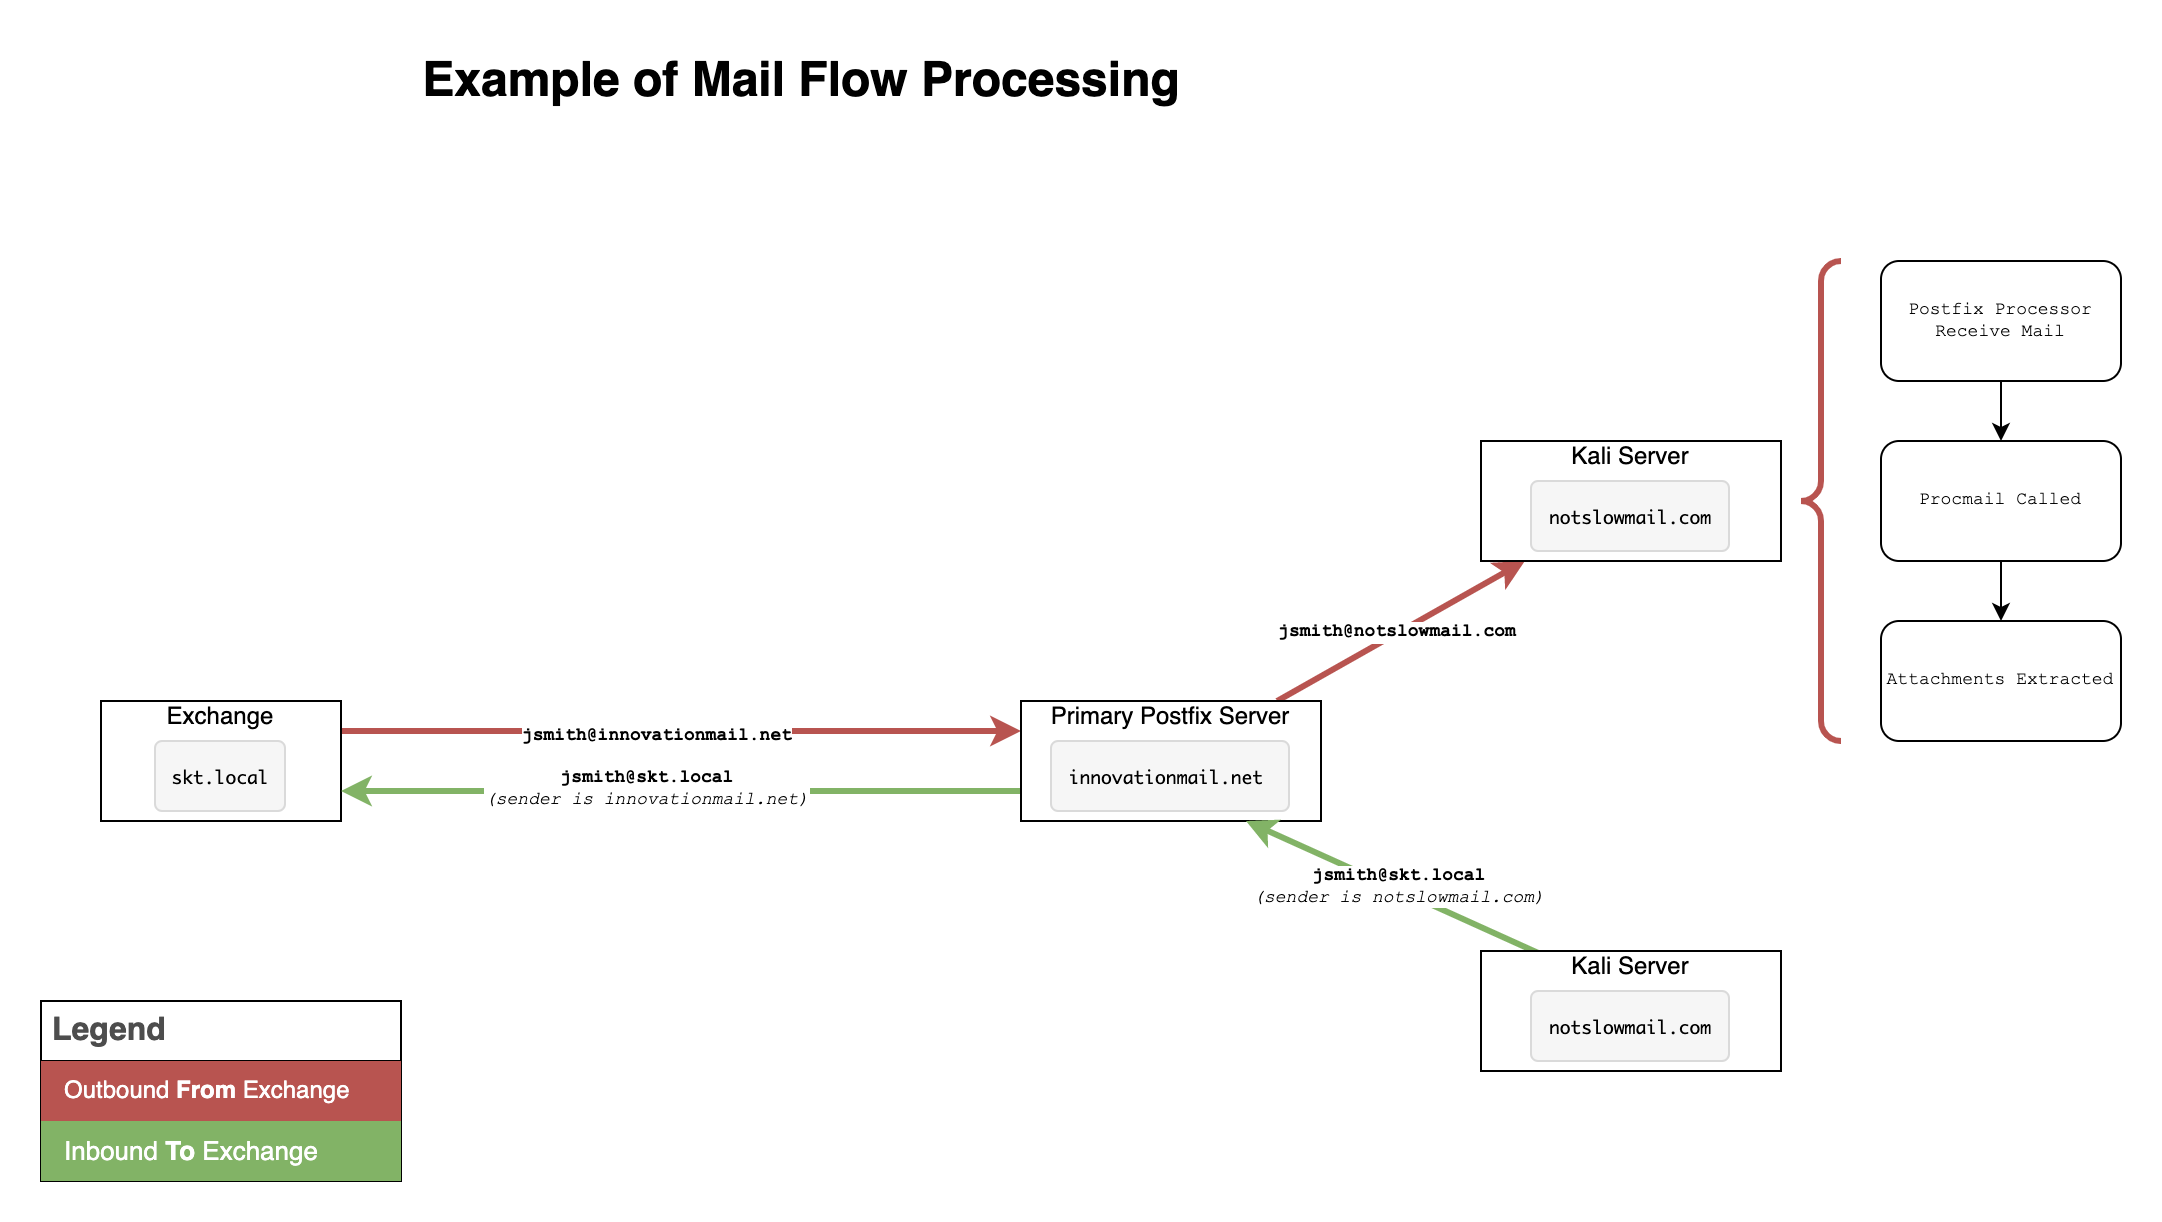

The diagram above was exported from draw.io. Its source (the exported page's mxGraphModel, read from the mxfile embedded in the PNG):
<mxGraphModel dx="1595" dy="862" grid="1" gridSize="10" guides="1" tooltips="1" connect="1" arrows="1" fold="1" page="1" pageScale="1" pageWidth="1100" pageHeight="850" math="0" shadow="0">
  <root>
    <mxCell id="zKufZEOZvIdf2vSK6EBk-0" />
    <mxCell id="zKufZEOZvIdf2vSK6EBk-1" parent="zKufZEOZvIdf2vSK6EBk-0" />
    <mxCell id="zKufZEOZvIdf2vSK6EBk-2" style="edgeStyle=orthogonalEdgeStyle;rounded=0;orthogonalLoop=1;jettySize=auto;html=1;shadow=0;flowAnimation=1;exitX=1;exitY=0.25;exitDx=0;exitDy=0;entryX=0;entryY=0.25;entryDx=0;entryDy=0;fillColor=#f8cecc;strokeColor=#b85450;strokeWidth=3;" edge="1" parent="zKufZEOZvIdf2vSK6EBk-1" source="zKufZEOZvIdf2vSK6EBk-4" target="zKufZEOZvIdf2vSK6EBk-9">
      <mxGeometry relative="1" as="geometry" />
    </mxCell>
    <mxCell id="zKufZEOZvIdf2vSK6EBk-3" value="&lt;font face=&quot;Courier New&quot;&gt;&lt;b&gt;jsmith@&lt;span style=&quot;font-variant-ligatures: none; text-align: left;&quot;&gt;innovationmail.net&lt;/span&gt;&lt;/b&gt;&lt;/font&gt;" style="edgeLabel;html=1;align=center;verticalAlign=middle;resizable=0;points=[];fontSize=9;fontColor=#000000;" vertex="1" connectable="0" parent="zKufZEOZvIdf2vSK6EBk-2">
      <mxGeometry x="-0.0737" y="-1" relative="1" as="geometry">
        <mxPoint y="1" as="offset" />
      </mxGeometry>
    </mxCell>
    <mxCell id="zKufZEOZvIdf2vSK6EBk-4" value="Exchange&lt;br&gt;&lt;pre style=&quot;border: 1px solid var(--saf-0); box-sizing: inherit; margin-top: 4px; margin-bottom: 4px; padding: 8px; --saf-0:rgba(var(--sk_foreground_low,29,28,29),0.13); overflow-wrap: break-word; font-variant-ligatures: none; line-height: 1.50001; tab-size: 4; word-break: normal; background: rgba(var(--sk_foreground_min,29,28,29),0.04); border-radius: 4px; counter-reset: list-0 0 list-1 0 list-2 0 list-3 0 list-4 0 list-5 0 list-6 0 list-7 0 list-8 0 list-9 0; text-align: left; font-family: Monaco, Menlo, Consolas, &amp;quot;Courier New&amp;quot;, monospace !important;&quot; data-stringify-type=&quot;pre&quot; class=&quot;c-mrkdwn__pre&quot;&gt;&lt;font style=&quot;border-color: var(--border-color); font-size: 9px;&quot;&gt;skt.local&lt;/font&gt;&lt;/pre&gt;" style="rounded=0;whiteSpace=wrap;html=1;" vertex="1" parent="zKufZEOZvIdf2vSK6EBk-1">
      <mxGeometry x="210" y="400" width="120" height="60" as="geometry" />
    </mxCell>
    <mxCell id="zKufZEOZvIdf2vSK6EBk-5" value="" style="rounded=0;sketch=0;orthogonalLoop=1;jettySize=auto;html=1;shadow=0;fontFamily=Courier New;fontSize=9;fontColor=#000000;flowAnimation=1;fillColor=#f8cecc;strokeColor=#b85450;strokeWidth=3;" edge="1" parent="zKufZEOZvIdf2vSK6EBk-1" source="zKufZEOZvIdf2vSK6EBk-9" target="zKufZEOZvIdf2vSK6EBk-10">
      <mxGeometry relative="1" as="geometry" />
    </mxCell>
    <mxCell id="zKufZEOZvIdf2vSK6EBk-6" value="jsmith@notslowmail.com" style="edgeLabel;html=1;align=center;verticalAlign=middle;resizable=0;points=[];fontSize=9;fontFamily=Courier New;fontColor=#000000;fontStyle=1" vertex="1" connectable="0" parent="zKufZEOZvIdf2vSK6EBk-5">
      <mxGeometry x="-0.0419" y="1" relative="1" as="geometry">
        <mxPoint as="offset" />
      </mxGeometry>
    </mxCell>
    <mxCell id="zKufZEOZvIdf2vSK6EBk-7" style="edgeStyle=none;rounded=0;sketch=0;orthogonalLoop=1;jettySize=auto;html=1;exitX=0;exitY=0.75;exitDx=0;exitDy=0;entryX=1;entryY=0.75;entryDx=0;entryDy=0;shadow=0;fontFamily=Courier New;fontSize=9;fontColor=#000000;startArrow=none;startFill=0;endArrow=classic;endFill=1;flowAnimation=1;fillColor=#d5e8d4;strokeColor=#82b366;strokeWidth=3;" edge="1" parent="zKufZEOZvIdf2vSK6EBk-1" source="zKufZEOZvIdf2vSK6EBk-9" target="zKufZEOZvIdf2vSK6EBk-4">
      <mxGeometry relative="1" as="geometry" />
    </mxCell>
    <mxCell id="zKufZEOZvIdf2vSK6EBk-8" value="&lt;b&gt;jsmith@skt.local&lt;br&gt;&lt;/b&gt;&lt;i style=&quot;border-color: var(--border-color);&quot;&gt;(sender is innovationmail.net)&lt;/i&gt;&lt;b&gt;&lt;br&gt;&lt;/b&gt;" style="edgeLabel;html=1;align=center;verticalAlign=middle;resizable=0;points=[];fontSize=9;fontFamily=Courier New;fontColor=#000000;" vertex="1" connectable="0" parent="zKufZEOZvIdf2vSK6EBk-7">
      <mxGeometry x="0.1029" y="-1" relative="1" as="geometry">
        <mxPoint as="offset" />
      </mxGeometry>
    </mxCell>
    <mxCell id="zKufZEOZvIdf2vSK6EBk-9" value="Primary Postfix Server&lt;br&gt;&lt;pre style=&quot;box-sizing: inherit; margin-top: 4px; margin-bottom: 4px; padding: 8px; --saf-0:rgba(var(--sk_foreground_low,29,28,29),0.13); overflow-wrap: break-word; font-variant-ligatures: none; line-height: 1.50001; tab-size: 4; word-break: normal; background: rgba(var(--sk_foreground_min,29,28,29),0.04); border: 1px solid var(--saf-0); border-radius: 4px; counter-reset: list-0 0 list-1 0 list-2 0 list-3 0 list-4 0 list-5 0 list-6 0 list-7 0 list-8 0 list-9 0; text-align: left; font-family: Monaco, Menlo, Consolas, &amp;quot;Courier New&amp;quot;, monospace !important;&quot; data-stringify-type=&quot;pre&quot; class=&quot;c-mrkdwn__pre&quot;&gt;&lt;font style=&quot;font-size: 9px;&quot;&gt;innovationmail.net&lt;/font&gt;&lt;/pre&gt;" style="whiteSpace=wrap;html=1;rounded=0;" vertex="1" parent="zKufZEOZvIdf2vSK6EBk-1">
      <mxGeometry x="670" y="400" width="150" height="60" as="geometry" />
    </mxCell>
    <mxCell id="zKufZEOZvIdf2vSK6EBk-10" value="Kali Server&lt;br&gt;&lt;pre style=&quot;box-sizing: inherit; margin-top: 4px; margin-bottom: 4px; padding: 8px; --saf-0:rgba(var(--sk_foreground_low,29,28,29),0.13); overflow-wrap: break-word; font-variant-ligatures: none; line-height: 1.50001; tab-size: 4; word-break: normal; background: rgba(var(--sk_foreground_min,29,28,29),0.04); border: 1px solid var(--saf-0); border-radius: 4px; counter-reset: list-0 0 list-1 0 list-2 0 list-3 0 list-4 0 list-5 0 list-6 0 list-7 0 list-8 0 list-9 0; text-align: left; font-family: Monaco, Menlo, Consolas, &amp;quot;Courier New&amp;quot;, monospace !important;&quot; data-stringify-type=&quot;pre&quot; class=&quot;c-mrkdwn__pre&quot;&gt;&lt;font style=&quot;font-size: 9px;&quot;&gt;notslowmail.com&lt;/font&gt;&lt;/pre&gt;" style="whiteSpace=wrap;html=1;rounded=0;" vertex="1" parent="zKufZEOZvIdf2vSK6EBk-1">
      <mxGeometry x="900" y="270" width="150" height="60" as="geometry" />
    </mxCell>
    <mxCell id="zKufZEOZvIdf2vSK6EBk-11" style="edgeStyle=none;rounded=0;sketch=0;orthogonalLoop=1;jettySize=auto;html=1;exitX=0.25;exitY=0;exitDx=0;exitDy=0;entryX=0.75;entryY=1;entryDx=0;entryDy=0;shadow=0;fontFamily=Courier New;fontSize=9;fontColor=#000000;startArrow=none;startFill=0;endArrow=classic;endFill=1;flowAnimation=1;fillColor=#d5e8d4;strokeColor=#82b366;strokeWidth=3;" edge="1" parent="zKufZEOZvIdf2vSK6EBk-1" target="zKufZEOZvIdf2vSK6EBk-9">
      <mxGeometry relative="1" as="geometry">
        <mxPoint x="937.5" y="530" as="sourcePoint" />
      </mxGeometry>
    </mxCell>
    <mxCell id="zKufZEOZvIdf2vSK6EBk-12" value="jsmith@skt.local&lt;br&gt;&lt;i style=&quot;border-color: var(--border-color); font-weight: 400;&quot;&gt;(sender is notslowmail.com)&lt;/i&gt;" style="edgeLabel;html=1;align=center;verticalAlign=middle;resizable=0;points=[];fontSize=9;fontFamily=Courier New;fontColor=#000000;fontStyle=1" vertex="1" connectable="0" parent="zKufZEOZvIdf2vSK6EBk-11">
      <mxGeometry x="0.0216" y="-2" relative="1" as="geometry">
        <mxPoint as="offset" />
      </mxGeometry>
    </mxCell>
    <mxCell id="zKufZEOZvIdf2vSK6EBk-14" value="" style="edgeStyle=none;rounded=0;sketch=0;orthogonalLoop=1;jettySize=auto;html=1;shadow=0;fontFamily=Courier New;fontSize=9;fontColor=#000000;" edge="1" parent="zKufZEOZvIdf2vSK6EBk-1" source="zKufZEOZvIdf2vSK6EBk-15" target="zKufZEOZvIdf2vSK6EBk-17">
      <mxGeometry relative="1" as="geometry" />
    </mxCell>
    <mxCell id="zKufZEOZvIdf2vSK6EBk-15" value="Postfix Processor Receive Mail" style="rounded=1;whiteSpace=wrap;html=1;fontFamily=Courier New;fontSize=9;fontColor=#000000;" vertex="1" parent="zKufZEOZvIdf2vSK6EBk-1">
      <mxGeometry x="1100" y="180" width="120" height="60" as="geometry" />
    </mxCell>
    <mxCell id="zKufZEOZvIdf2vSK6EBk-16" value="" style="edgeStyle=none;rounded=0;sketch=0;orthogonalLoop=1;jettySize=auto;html=1;shadow=0;fontFamily=Courier New;fontSize=9;fontColor=#000000;" edge="1" parent="zKufZEOZvIdf2vSK6EBk-1" source="zKufZEOZvIdf2vSK6EBk-17" target="zKufZEOZvIdf2vSK6EBk-18">
      <mxGeometry relative="1" as="geometry" />
    </mxCell>
    <mxCell id="zKufZEOZvIdf2vSK6EBk-17" value="Procmail Called" style="rounded=1;whiteSpace=wrap;html=1;fontFamily=Courier New;fontSize=9;fontColor=#000000;" vertex="1" parent="zKufZEOZvIdf2vSK6EBk-1">
      <mxGeometry x="1100" y="270" width="120" height="60" as="geometry" />
    </mxCell>
    <mxCell id="zKufZEOZvIdf2vSK6EBk-18" value="Attachments Extracted" style="rounded=1;whiteSpace=wrap;html=1;fontFamily=Courier New;fontSize=9;fontColor=#000000;" vertex="1" parent="zKufZEOZvIdf2vSK6EBk-1">
      <mxGeometry x="1100" y="360" width="120" height="60" as="geometry" />
    </mxCell>
    <mxCell id="zKufZEOZvIdf2vSK6EBk-19" value="" style="labelPosition=right;align=left;strokeWidth=3;shape=mxgraph.mockup.markup.curlyBrace;html=1;shadow=0;dashed=0;strokeColor=#b85450;direction=north;fontFamily=Courier New;fontSize=9;fillColor=#f8cecc;" vertex="1" parent="zKufZEOZvIdf2vSK6EBk-1">
      <mxGeometry x="1060" y="180" width="20" height="240" as="geometry" />
    </mxCell>
    <mxCell id="JdfzJxkuJBlljCJ2DizB-0" value="Legend" style="shape=table;startSize=30;container=1;collapsible=0;childLayout=tableLayout;fontSize=16;align=left;verticalAlign=top;fillColor=none;strokeColor=default;fontColor=#4D4D4D;fontStyle=1;spacingLeft=6;spacing=0;resizable=0;shadow=0;" vertex="1" parent="zKufZEOZvIdf2vSK6EBk-1">
      <mxGeometry x="180" y="550" width="180" height="90" as="geometry" />
    </mxCell>
    <mxCell id="JdfzJxkuJBlljCJ2DizB-1" value="" style="shape=tableRow;horizontal=0;startSize=0;swimlaneHead=0;swimlaneBody=0;strokeColor=inherit;top=0;left=0;bottom=0;right=0;collapsible=0;dropTarget=0;fillColor=none;points=[[0,0.5],[1,0.5]];portConstraint=eastwest;fontSize=12;" vertex="1" parent="JdfzJxkuJBlljCJ2DizB-0">
      <mxGeometry y="30" width="180" height="30" as="geometry" />
    </mxCell>
    <mxCell id="JdfzJxkuJBlljCJ2DizB-2" value="Outbound &lt;b&gt;From&lt;/b&gt; Exchange" style="shape=partialRectangle;html=1;whiteSpace=wrap;connectable=0;strokeColor=#B20000;overflow=hidden;fillColor=#B85450;top=0;left=0;bottom=0;right=0;pointerEvents=1;fontSize=12;align=left;fontColor=#ffffff;spacingLeft=10;spacingRight=4;" vertex="1" parent="JdfzJxkuJBlljCJ2DizB-1">
      <mxGeometry width="180" height="30" as="geometry">
        <mxRectangle width="180" height="30" as="alternateBounds" />
      </mxGeometry>
    </mxCell>
    <mxCell id="JdfzJxkuJBlljCJ2DizB-3" value="" style="shape=tableRow;horizontal=0;startSize=0;swimlaneHead=0;swimlaneBody=0;strokeColor=#2D7600;top=0;left=0;bottom=0;right=0;collapsible=0;dropTarget=0;fillColor=#60a917;points=[[0,0.5],[1,0.5]];portConstraint=eastwest;fontSize=12;fontColor=#ffffff;" vertex="1" parent="JdfzJxkuJBlljCJ2DizB-0">
      <mxGeometry y="60" width="180" height="30" as="geometry" />
    </mxCell>
    <mxCell id="JdfzJxkuJBlljCJ2DizB-4" value="Inbound &lt;b style=&quot;font-size: 13px;&quot;&gt;To&lt;/b&gt; Exchange" style="shape=partialRectangle;html=1;whiteSpace=wrap;connectable=0;strokeColor=#2D7600;overflow=hidden;fillColor=#82B366;top=0;left=0;bottom=0;right=0;pointerEvents=1;fontSize=13;align=left;spacingLeft=10;spacingRight=4;fontColor=#ffffff;labelBorderColor=none;labelBackgroundColor=none;" vertex="1" parent="JdfzJxkuJBlljCJ2DizB-3">
      <mxGeometry width="180" height="30" as="geometry">
        <mxRectangle width="180" height="30" as="alternateBounds" />
      </mxGeometry>
    </mxCell>
    <mxCell id="JdfzJxkuJBlljCJ2DizB-13" value="Kali Server&lt;br&gt;&lt;pre style=&quot;box-sizing: inherit; margin-top: 4px; margin-bottom: 4px; padding: 8px; --saf-0:rgba(var(--sk_foreground_low,29,28,29),0.13); overflow-wrap: break-word; font-variant-ligatures: none; line-height: 1.50001; tab-size: 4; word-break: normal; background: rgba(var(--sk_foreground_min,29,28,29),0.04); border: 1px solid var(--saf-0); border-radius: 4px; counter-reset: list-0 0 list-1 0 list-2 0 list-3 0 list-4 0 list-5 0 list-6 0 list-7 0 list-8 0 list-9 0; text-align: left; font-family: Monaco, Menlo, Consolas, &amp;quot;Courier New&amp;quot;, monospace !important;&quot; data-stringify-type=&quot;pre&quot; class=&quot;c-mrkdwn__pre&quot;&gt;&lt;font style=&quot;font-size: 9px;&quot;&gt;notslowmail.com&lt;/font&gt;&lt;/pre&gt;" style="whiteSpace=wrap;html=1;rounded=0;" vertex="1" parent="zKufZEOZvIdf2vSK6EBk-1">
      <mxGeometry x="900" y="525" width="150" height="60" as="geometry" />
    </mxCell>
    <mxCell id="CJmq4oFZoDBPbgCstE68-0" value="Example of Mail Flow Processing" style="text;strokeColor=none;fillColor=none;html=1;fontSize=24;fontStyle=1;verticalAlign=middle;align=center;" vertex="1" parent="zKufZEOZvIdf2vSK6EBk-1">
      <mxGeometry x="510" y="70" width="100" height="40" as="geometry" />
    </mxCell>
  </root>
</mxGraphModel>